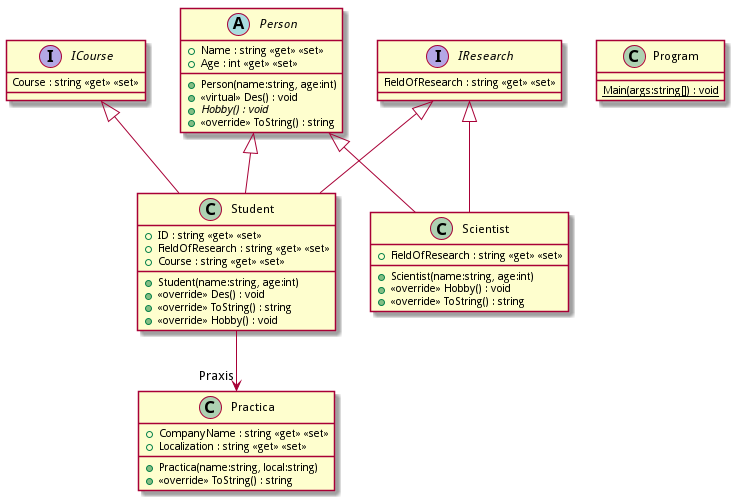

The diagram above was rendered by PlantUML. Its source (embedded in the PNG):
@startuml
interface ICourse {
    Course : string <<get>> <<set>>
}
interface IResearch {
    FieldOfResearch : string <<get>> <<set>>
}
abstract class Person {
    + Name : string <<get>> <<set>>
    + Age : int <<get>> <<set>>
    + Person(name:string, age:int)
    + <<virtual>> Des() : void
    + {abstract} Hobby() : void
    + <<override>> ToString() : string
}
class Practica {
    + CompanyName : string <<get>> <<set>>
    + Localization : string <<get>> <<set>>
    + Practica(name:string, local:string)
    + <<override>> ToString() : string
}
class Student {
    + ID : string <<get>> <<set>>
    + FieldOfResearch : string <<get>> <<set>>
    + Course : string <<get>> <<set>>
    + Student(name:string, age:int)
    + <<override>> Des() : void
    + <<override>> ToString() : string
    + <<override>> Hobby() : void
}
class Scientist {
    + FieldOfResearch : string <<get>> <<set>>
    + Scientist(name:string, age:int)
    + <<override>> Hobby() : void
    + <<override>> ToString() : string
}
class Program {
    {static} Main(args:string[]) : void
}
Person <|-- Student
ICourse <|-- Student
IResearch <|-- Student
Student --> "Praxis" Practica
Person <|-- Scientist
IResearch <|-- Scientist
@enduml